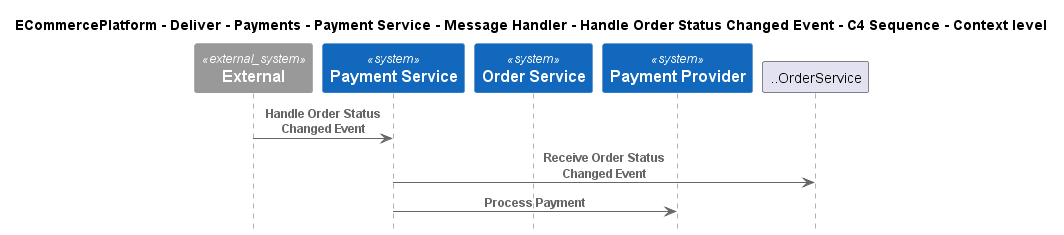

The diagram above was rendered by PlantUML. Its source (embedded in the PNG):
@startuml
!include ..\..\..\..\..\..\..\..\..\.c4s\C4_Sequence.puml

title ECommercePlatform - Deliver - Payments - Payment Service - Message Handler - Handle Order Status Changed Event - C4 Sequence - Context level

System_Ext(C4InterFlow.SoftwareSystems.ExternalSystem, "External", "")
System(ECommercePlatform.Deliver.Payments.SoftwareSystems.PaymentService, "Payment Service", "")
System(ECommercePlatform.GenerateDemand.OrderManagement.SoftwareSystems.OrderService, "Order Service", "")
System(ECommercePlatform.Deliver.Payments.SoftwareSystems.PaymentProvider, "Payment Provider", "")

Rel(C4InterFlow.SoftwareSystems.ExternalSystem, ECommercePlatform.Deliver.Payments.SoftwareSystems.PaymentService, "Handle Order Status Changed Event")
Rel(ECommercePlatform.Deliver.Payments.SoftwareSystems.PaymentService, ..OrderService, "Receive Order Status Changed Event")
Rel(ECommercePlatform.Deliver.Payments.SoftwareSystems.PaymentService, ECommercePlatform.Deliver.Payments.SoftwareSystems.PaymentProvider, "Process Payment")


@enduml